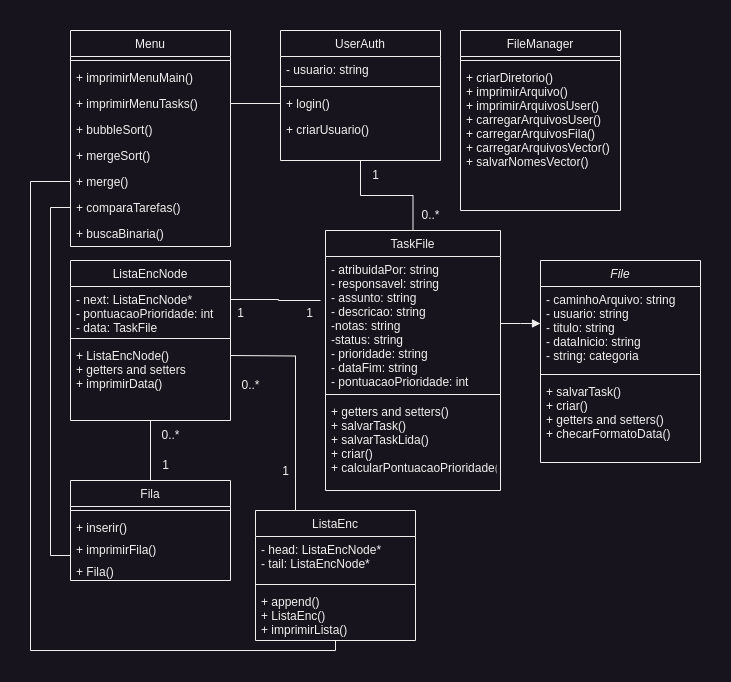

The diagram above was exported from draw.io. Its source (the exported page's mxGraphModel, read from the mxfile embedded in the PNG):
<mxGraphModel dx="633" dy="707" grid="1" gridSize="10" guides="1" tooltips="1" connect="1" arrows="1" fold="1" page="1" pageScale="1" pageWidth="827" pageHeight="1169" math="0" shadow="0">
  <root>
    <mxCell id="WIyWlLk6GJQsqaUBKTNV-0" />
    <mxCell id="WIyWlLk6GJQsqaUBKTNV-1" parent="WIyWlLk6GJQsqaUBKTNV-0" />
    <mxCell id="zkfFHV4jXpPFQw0GAbJ--0" value="File" style="swimlane;fontStyle=2;align=center;verticalAlign=top;childLayout=stackLayout;horizontal=1;startSize=26;horizontalStack=0;resizeParent=1;resizeLast=0;collapsible=1;marginBottom=0;rounded=0;shadow=0;strokeWidth=1;" parent="WIyWlLk6GJQsqaUBKTNV-1" vertex="1">
      <mxGeometry x="660" y="480" width="160" height="202" as="geometry">
        <mxRectangle x="230" y="140" width="160" height="26" as="alternateBounds" />
      </mxGeometry>
    </mxCell>
    <mxCell id="zkfFHV4jXpPFQw0GAbJ--5" value="- caminhoArquivo: string&#10;- usuario: string&#10;- titulo: string&#10;- dataInicio: string&#10;- string: categoria" style="text;align=left;verticalAlign=top;spacingLeft=4;spacingRight=4;overflow=hidden;rotatable=0;points=[[0,0.5],[1,0.5]];portConstraint=eastwest;" parent="zkfFHV4jXpPFQw0GAbJ--0" vertex="1">
      <mxGeometry y="26" width="160" height="84" as="geometry" />
    </mxCell>
    <mxCell id="zkfFHV4jXpPFQw0GAbJ--4" value="" style="line;html=1;strokeWidth=1;align=left;verticalAlign=middle;spacingTop=-1;spacingLeft=3;spacingRight=3;rotatable=0;labelPosition=right;points=[];portConstraint=eastwest;" parent="zkfFHV4jXpPFQw0GAbJ--0" vertex="1">
      <mxGeometry y="110" width="160" height="8" as="geometry" />
    </mxCell>
    <mxCell id="BS6P-brlAtUWCF2TpVWy-87" value="+ salvarTask()&#10;+ criar()&#10;+ getters and setters()&#10;+ checarFormatoData()" style="text;align=left;verticalAlign=top;spacingLeft=4;spacingRight=4;overflow=hidden;rotatable=0;points=[[0,0.5],[1,0.5]];portConstraint=eastwest;" vertex="1" parent="zkfFHV4jXpPFQw0GAbJ--0">
      <mxGeometry y="118" width="160" height="84" as="geometry" />
    </mxCell>
    <mxCell id="BS6P-brlAtUWCF2TpVWy-72" style="edgeStyle=orthogonalEdgeStyle;rounded=0;orthogonalLoop=1;jettySize=auto;html=1;exitX=0.5;exitY=1;exitDx=0;exitDy=0;entryX=0.5;entryY=0;entryDx=0;entryDy=0;fontFamily=Helvetica;fontSize=12;fontColor=default;startSize=26;endArrow=none;endFill=0;" edge="1" parent="WIyWlLk6GJQsqaUBKTNV-1" source="zkfFHV4jXpPFQw0GAbJ--6" target="BS6P-brlAtUWCF2TpVWy-0">
      <mxGeometry relative="1" as="geometry" />
    </mxCell>
    <mxCell id="zkfFHV4jXpPFQw0GAbJ--6" value="ListaEncNode" style="swimlane;fontStyle=0;align=center;verticalAlign=top;childLayout=stackLayout;horizontal=1;startSize=26;horizontalStack=0;resizeParent=1;resizeLast=0;collapsible=1;marginBottom=0;rounded=0;shadow=0;strokeWidth=1;" parent="WIyWlLk6GJQsqaUBKTNV-1" vertex="1">
      <mxGeometry x="190" y="480" width="160" height="160" as="geometry">
        <mxRectangle x="130" y="380" width="160" height="26" as="alternateBounds" />
      </mxGeometry>
    </mxCell>
    <mxCell id="zkfFHV4jXpPFQw0GAbJ--8" value="- next: ListaEncNode*&#10;- pontuacaoPrioridade: int&#10;- data: TaskFile" style="text;align=left;verticalAlign=top;spacingLeft=4;spacingRight=4;overflow=hidden;rotatable=0;points=[[0,0.5],[1,0.5]];portConstraint=eastwest;rounded=0;shadow=0;html=0;" parent="zkfFHV4jXpPFQw0GAbJ--6" vertex="1">
      <mxGeometry y="26" width="160" height="48" as="geometry" />
    </mxCell>
    <mxCell id="zkfFHV4jXpPFQw0GAbJ--9" value="" style="line;html=1;strokeWidth=1;align=left;verticalAlign=middle;spacingTop=-1;spacingLeft=3;spacingRight=3;rotatable=0;labelPosition=right;points=[];portConstraint=eastwest;" parent="zkfFHV4jXpPFQw0GAbJ--6" vertex="1">
      <mxGeometry y="74" width="160" height="8" as="geometry" />
    </mxCell>
    <mxCell id="zkfFHV4jXpPFQw0GAbJ--11" value="+ ListaEncNode()&#10;+ getters and setters&#10;+ imprimirData()" style="text;align=left;verticalAlign=top;spacingLeft=4;spacingRight=4;overflow=hidden;rotatable=0;points=[[0,0.5],[1,0.5]];portConstraint=eastwest;" parent="zkfFHV4jXpPFQw0GAbJ--6" vertex="1">
      <mxGeometry y="82" width="160" height="58" as="geometry" />
    </mxCell>
    <mxCell id="zkfFHV4jXpPFQw0GAbJ--13" value="ListaEnc" style="swimlane;fontStyle=0;align=center;verticalAlign=top;childLayout=stackLayout;horizontal=1;startSize=26;horizontalStack=0;resizeParent=1;resizeLast=0;collapsible=1;marginBottom=0;rounded=0;shadow=0;strokeWidth=1;" parent="WIyWlLk6GJQsqaUBKTNV-1" vertex="1">
      <mxGeometry x="375" y="730" width="160" height="130" as="geometry">
        <mxRectangle x="340" y="380" width="170" height="26" as="alternateBounds" />
      </mxGeometry>
    </mxCell>
    <mxCell id="zkfFHV4jXpPFQw0GAbJ--14" value="- head: ListaEncNode*&#10;- tail: ListaEncNode*" style="text;align=left;verticalAlign=top;spacingLeft=4;spacingRight=4;overflow=hidden;rotatable=0;points=[[0,0.5],[1,0.5]];portConstraint=eastwest;" parent="zkfFHV4jXpPFQw0GAbJ--13" vertex="1">
      <mxGeometry y="26" width="160" height="44" as="geometry" />
    </mxCell>
    <mxCell id="zkfFHV4jXpPFQw0GAbJ--15" value="" style="line;html=1;strokeWidth=1;align=left;verticalAlign=middle;spacingTop=-1;spacingLeft=3;spacingRight=3;rotatable=0;labelPosition=right;points=[];portConstraint=eastwest;" parent="zkfFHV4jXpPFQw0GAbJ--13" vertex="1">
      <mxGeometry y="70" width="160" height="8" as="geometry" />
    </mxCell>
    <mxCell id="BS6P-brlAtUWCF2TpVWy-99" value="+ append()&#10;+ ListaEnc()&#10;+ imprimirLista()" style="text;align=left;verticalAlign=top;spacingLeft=4;spacingRight=4;overflow=hidden;rotatable=0;points=[[0,0.5],[1,0.5]];portConstraint=eastwest;" vertex="1" parent="zkfFHV4jXpPFQw0GAbJ--13">
      <mxGeometry y="78" width="160" height="44" as="geometry" />
    </mxCell>
    <mxCell id="zkfFHV4jXpPFQw0GAbJ--17" value="Menu" style="swimlane;fontStyle=0;align=center;verticalAlign=top;childLayout=stackLayout;horizontal=1;startSize=26;horizontalStack=0;resizeParent=1;resizeLast=0;collapsible=1;marginBottom=0;rounded=0;shadow=0;strokeWidth=1;" parent="WIyWlLk6GJQsqaUBKTNV-1" vertex="1">
      <mxGeometry x="190" y="250" width="160" height="216" as="geometry">
        <mxRectangle x="550" y="140" width="160" height="26" as="alternateBounds" />
      </mxGeometry>
    </mxCell>
    <mxCell id="zkfFHV4jXpPFQw0GAbJ--23" value="" style="line;html=1;strokeWidth=1;align=left;verticalAlign=middle;spacingTop=-1;spacingLeft=3;spacingRight=3;rotatable=0;labelPosition=right;points=[];portConstraint=eastwest;" parent="zkfFHV4jXpPFQw0GAbJ--17" vertex="1">
      <mxGeometry y="26" width="160" height="8" as="geometry" />
    </mxCell>
    <mxCell id="zkfFHV4jXpPFQw0GAbJ--25" value="+ imprimirMenuMain()" style="text;align=left;verticalAlign=top;spacingLeft=4;spacingRight=4;overflow=hidden;rotatable=0;points=[[0,0.5],[1,0.5]];portConstraint=eastwest;" parent="zkfFHV4jXpPFQw0GAbJ--17" vertex="1">
      <mxGeometry y="34" width="160" height="26" as="geometry" />
    </mxCell>
    <mxCell id="zkfFHV4jXpPFQw0GAbJ--24" value="+ imprimirMenuTasks()" style="text;align=left;verticalAlign=top;spacingLeft=4;spacingRight=4;overflow=hidden;rotatable=0;points=[[0,0.5],[1,0.5]];portConstraint=eastwest;" parent="zkfFHV4jXpPFQw0GAbJ--17" vertex="1">
      <mxGeometry y="60" width="160" height="26" as="geometry" />
    </mxCell>
    <mxCell id="BS6P-brlAtUWCF2TpVWy-49" value="+ bubbleSort()" style="text;align=left;verticalAlign=top;spacingLeft=4;spacingRight=4;overflow=hidden;rotatable=0;points=[[0,0.5],[1,0.5]];portConstraint=eastwest;" vertex="1" parent="zkfFHV4jXpPFQw0GAbJ--17">
      <mxGeometry y="86" width="160" height="26" as="geometry" />
    </mxCell>
    <mxCell id="BS6P-brlAtUWCF2TpVWy-50" value="+ mergeSort()" style="text;align=left;verticalAlign=top;spacingLeft=4;spacingRight=4;overflow=hidden;rotatable=0;points=[[0,0.5],[1,0.5]];portConstraint=eastwest;" vertex="1" parent="zkfFHV4jXpPFQw0GAbJ--17">
      <mxGeometry y="112" width="160" height="26" as="geometry" />
    </mxCell>
    <mxCell id="BS6P-brlAtUWCF2TpVWy-51" value="+ merge()" style="text;align=left;verticalAlign=top;spacingLeft=4;spacingRight=4;overflow=hidden;rotatable=0;points=[[0,0.5],[1,0.5]];portConstraint=eastwest;" vertex="1" parent="zkfFHV4jXpPFQw0GAbJ--17">
      <mxGeometry y="138" width="160" height="26" as="geometry" />
    </mxCell>
    <mxCell id="BS6P-brlAtUWCF2TpVWy-79" value="+ comparaTarefas()" style="text;align=left;verticalAlign=top;spacingLeft=4;spacingRight=4;overflow=hidden;rotatable=0;points=[[0,0.5],[1,0.5]];portConstraint=eastwest;" vertex="1" parent="zkfFHV4jXpPFQw0GAbJ--17">
      <mxGeometry y="164" width="160" height="26" as="geometry" />
    </mxCell>
    <mxCell id="BS6P-brlAtUWCF2TpVWy-52" value="+ buscaBinaria()" style="text;align=left;verticalAlign=top;spacingLeft=4;spacingRight=4;overflow=hidden;rotatable=0;points=[[0,0.5],[1,0.5]];portConstraint=eastwest;" vertex="1" parent="zkfFHV4jXpPFQw0GAbJ--17">
      <mxGeometry y="190" width="160" height="26" as="geometry" />
    </mxCell>
    <mxCell id="BS6P-brlAtUWCF2TpVWy-0" value="Fila" style="swimlane;fontStyle=0;align=center;verticalAlign=top;childLayout=stackLayout;horizontal=1;startSize=26;horizontalStack=0;resizeParent=1;resizeLast=0;collapsible=1;marginBottom=0;rounded=0;shadow=0;strokeWidth=1;" vertex="1" parent="WIyWlLk6GJQsqaUBKTNV-1">
      <mxGeometry x="190" y="700" width="160" height="100" as="geometry">
        <mxRectangle x="340" y="380" width="170" height="26" as="alternateBounds" />
      </mxGeometry>
    </mxCell>
    <mxCell id="BS6P-brlAtUWCF2TpVWy-2" value="" style="line;html=1;strokeWidth=1;align=left;verticalAlign=middle;spacingTop=-1;spacingLeft=3;spacingRight=3;rotatable=0;labelPosition=right;points=[];portConstraint=eastwest;" vertex="1" parent="BS6P-brlAtUWCF2TpVWy-0">
      <mxGeometry y="26" width="160" height="8" as="geometry" />
    </mxCell>
    <mxCell id="BS6P-brlAtUWCF2TpVWy-1" value="+ inserir()" style="text;align=left;verticalAlign=top;spacingLeft=4;spacingRight=4;overflow=hidden;rotatable=0;points=[[0,0.5],[1,0.5]];portConstraint=eastwest;" vertex="1" parent="BS6P-brlAtUWCF2TpVWy-0">
      <mxGeometry y="34" width="160" height="22" as="geometry" />
    </mxCell>
    <mxCell id="BS6P-brlAtUWCF2TpVWy-86" value="+ imprimirFila()" style="text;align=left;verticalAlign=top;spacingLeft=4;spacingRight=4;overflow=hidden;rotatable=0;points=[[0,0.5],[1,0.5]];portConstraint=eastwest;" vertex="1" parent="BS6P-brlAtUWCF2TpVWy-0">
      <mxGeometry y="56" width="160" height="22" as="geometry" />
    </mxCell>
    <mxCell id="BS6P-brlAtUWCF2TpVWy-102" value="+ Fila()" style="text;align=left;verticalAlign=top;spacingLeft=4;spacingRight=4;overflow=hidden;rotatable=0;points=[[0,0.5],[1,0.5]];portConstraint=eastwest;" vertex="1" parent="BS6P-brlAtUWCF2TpVWy-0">
      <mxGeometry y="78" width="160" height="22" as="geometry" />
    </mxCell>
    <mxCell id="BS6P-brlAtUWCF2TpVWy-6" value="FileManager" style="swimlane;fontStyle=0;align=center;verticalAlign=top;childLayout=stackLayout;horizontal=1;startSize=26;horizontalStack=0;resizeParent=1;resizeLast=0;collapsible=1;marginBottom=0;rounded=0;shadow=0;strokeWidth=1;" vertex="1" parent="WIyWlLk6GJQsqaUBKTNV-1">
      <mxGeometry x="580" y="250" width="160" height="180" as="geometry">
        <mxRectangle x="340" y="380" width="170" height="26" as="alternateBounds" />
      </mxGeometry>
    </mxCell>
    <mxCell id="BS6P-brlAtUWCF2TpVWy-8" value="" style="line;html=1;strokeWidth=1;align=left;verticalAlign=middle;spacingTop=-1;spacingLeft=3;spacingRight=3;rotatable=0;labelPosition=right;points=[];portConstraint=eastwest;" vertex="1" parent="BS6P-brlAtUWCF2TpVWy-6">
      <mxGeometry y="26" width="160" height="8" as="geometry" />
    </mxCell>
    <mxCell id="BS6P-brlAtUWCF2TpVWy-98" value="+ criarDiretorio()&#10;+ imprimirArquivo()&#10;+ imprimirArquivosUser()&#10;+ carregarArquivosUser()&#10;+ carregarArquivosFila()&#10;+ carregarArquivosVector()&#10;+ salvarNomesVector()" style="text;align=left;verticalAlign=top;spacingLeft=4;spacingRight=4;overflow=hidden;rotatable=0;points=[[0,0.5],[1,0.5]];portConstraint=eastwest;" vertex="1" parent="BS6P-brlAtUWCF2TpVWy-6">
      <mxGeometry y="34" width="160" height="126" as="geometry" />
    </mxCell>
    <mxCell id="BS6P-brlAtUWCF2TpVWy-9" value="TaskFile&#10;" style="swimlane;fontStyle=0;align=center;verticalAlign=top;childLayout=stackLayout;horizontal=1;startSize=26;horizontalStack=0;resizeParent=1;resizeLast=0;collapsible=1;marginBottom=0;rounded=0;shadow=0;strokeWidth=1;" vertex="1" parent="WIyWlLk6GJQsqaUBKTNV-1">
      <mxGeometry x="445" y="450" width="175" height="260" as="geometry">
        <mxRectangle x="340" y="380" width="170" height="26" as="alternateBounds" />
      </mxGeometry>
    </mxCell>
    <mxCell id="BS6P-brlAtUWCF2TpVWy-95" style="edgeStyle=orthogonalEdgeStyle;rounded=0;orthogonalLoop=1;jettySize=auto;html=1;exitX=1;exitY=0.5;exitDx=0;exitDy=0;fontFamily=Helvetica;fontSize=12;fontColor=default;startSize=26;endArrow=block;endFill=1;" edge="1" parent="BS6P-brlAtUWCF2TpVWy-9" source="BS6P-brlAtUWCF2TpVWy-89">
      <mxGeometry relative="1" as="geometry">
        <mxPoint x="215" y="93" as="targetPoint" />
      </mxGeometry>
    </mxCell>
    <mxCell id="BS6P-brlAtUWCF2TpVWy-89" value="- atribuidaPor: string&#10;- responsavel: string&#10;- assunto: string&#10;- descricao: string&#10;-notas: string&#10;-status: string&#10;- prioridade: string&#10;- dataFim: string&#10;- pontuacaoPrioridade: int" style="text;align=left;verticalAlign=top;spacingLeft=4;spacingRight=4;overflow=hidden;rotatable=0;points=[[0,0.5],[1,0.5]];portConstraint=eastwest;" vertex="1" parent="BS6P-brlAtUWCF2TpVWy-9">
      <mxGeometry y="26" width="175" height="134" as="geometry" />
    </mxCell>
    <mxCell id="BS6P-brlAtUWCF2TpVWy-11" value="" style="line;html=1;strokeWidth=1;align=left;verticalAlign=middle;spacingTop=-1;spacingLeft=3;spacingRight=3;rotatable=0;labelPosition=right;points=[];portConstraint=eastwest;" vertex="1" parent="BS6P-brlAtUWCF2TpVWy-9">
      <mxGeometry y="160" width="175" height="8" as="geometry" />
    </mxCell>
    <mxCell id="BS6P-brlAtUWCF2TpVWy-92" value="+ getters and setters()&#10;+ salvarTask()&#10;+ salvarTaskLida()&#10;+ criar()&#10;+ calcularPontuacaoPrioridade()" style="text;align=left;verticalAlign=top;spacingLeft=4;spacingRight=4;overflow=hidden;rotatable=0;points=[[0,0.5],[1,0.5]];portConstraint=eastwest;" vertex="1" parent="BS6P-brlAtUWCF2TpVWy-9">
      <mxGeometry y="168" width="175" height="82" as="geometry" />
    </mxCell>
    <mxCell id="BS6P-brlAtUWCF2TpVWy-69" style="edgeStyle=orthogonalEdgeStyle;rounded=0;orthogonalLoop=1;jettySize=auto;html=1;fontFamily=Helvetica;fontSize=12;fontColor=default;startSize=26;endArrow=none;endFill=0;" edge="1" parent="WIyWlLk6GJQsqaUBKTNV-1" source="BS6P-brlAtUWCF2TpVWy-15" target="BS6P-brlAtUWCF2TpVWy-9">
      <mxGeometry relative="1" as="geometry">
        <Array as="points" />
      </mxGeometry>
    </mxCell>
    <mxCell id="BS6P-brlAtUWCF2TpVWy-15" value="UserAuth" style="swimlane;fontStyle=0;align=center;verticalAlign=top;childLayout=stackLayout;horizontal=1;startSize=26;horizontalStack=0;resizeParent=1;resizeLast=0;collapsible=1;marginBottom=0;rounded=0;shadow=0;strokeWidth=1;" vertex="1" parent="WIyWlLk6GJQsqaUBKTNV-1">
      <mxGeometry x="400" y="250" width="160" height="130" as="geometry">
        <mxRectangle x="340" y="380" width="170" height="26" as="alternateBounds" />
      </mxGeometry>
    </mxCell>
    <mxCell id="BS6P-brlAtUWCF2TpVWy-16" value="- usuario: string" style="text;align=left;verticalAlign=top;spacingLeft=4;spacingRight=4;overflow=hidden;rotatable=0;points=[[0,0.5],[1,0.5]];portConstraint=eastwest;" vertex="1" parent="BS6P-brlAtUWCF2TpVWy-15">
      <mxGeometry y="26" width="160" height="26" as="geometry" />
    </mxCell>
    <mxCell id="BS6P-brlAtUWCF2TpVWy-17" value="" style="line;html=1;strokeWidth=1;align=left;verticalAlign=middle;spacingTop=-1;spacingLeft=3;spacingRight=3;rotatable=0;labelPosition=right;points=[];portConstraint=eastwest;" vertex="1" parent="BS6P-brlAtUWCF2TpVWy-15">
      <mxGeometry y="52" width="160" height="8" as="geometry" />
    </mxCell>
    <mxCell id="zkfFHV4jXpPFQw0GAbJ--20" value="+ login()" style="text;align=left;verticalAlign=top;spacingLeft=4;spacingRight=4;overflow=hidden;rotatable=0;points=[[0,0.5],[1,0.5]];portConstraint=eastwest;rounded=0;shadow=0;html=0;" parent="BS6P-brlAtUWCF2TpVWy-15" vertex="1">
      <mxGeometry y="60" width="160" height="26" as="geometry" />
    </mxCell>
    <mxCell id="BS6P-brlAtUWCF2TpVWy-45" value="+ criarUsuario()" style="text;align=left;verticalAlign=top;spacingLeft=4;spacingRight=4;overflow=hidden;rotatable=0;points=[[0,0.5],[1,0.5]];portConstraint=eastwest;rounded=0;shadow=0;html=0;" vertex="1" parent="BS6P-brlAtUWCF2TpVWy-15">
      <mxGeometry y="86" width="160" height="24" as="geometry" />
    </mxCell>
    <mxCell id="BS6P-brlAtUWCF2TpVWy-54" style="edgeStyle=orthogonalEdgeStyle;rounded=0;orthogonalLoop=1;jettySize=auto;html=1;exitX=0;exitY=0.5;exitDx=0;exitDy=0;entryX=1;entryY=0.5;entryDx=0;entryDy=0;fontFamily=Helvetica;fontSize=12;fontColor=default;startSize=26;endArrow=none;endFill=0;" edge="1" parent="WIyWlLk6GJQsqaUBKTNV-1" source="zkfFHV4jXpPFQw0GAbJ--20" target="zkfFHV4jXpPFQw0GAbJ--24">
      <mxGeometry relative="1" as="geometry" />
    </mxCell>
    <mxCell id="BS6P-brlAtUWCF2TpVWy-70" value="1" style="text;html=1;align=center;verticalAlign=middle;resizable=0;points=[];autosize=1;strokeColor=none;fillColor=none;fontSize=12;fontFamily=Helvetica;fontColor=default;" vertex="1" parent="WIyWlLk6GJQsqaUBKTNV-1">
      <mxGeometry x="480" y="380" width="30" height="30" as="geometry" />
    </mxCell>
    <mxCell id="BS6P-brlAtUWCF2TpVWy-71" value="0..*" style="text;html=1;align=center;verticalAlign=middle;resizable=0;points=[];autosize=1;strokeColor=none;fillColor=none;fontSize=12;fontFamily=Helvetica;fontColor=default;" vertex="1" parent="WIyWlLk6GJQsqaUBKTNV-1">
      <mxGeometry x="530" y="420" width="40" height="30" as="geometry" />
    </mxCell>
    <mxCell id="BS6P-brlAtUWCF2TpVWy-73" value="0..*" style="text;html=1;align=center;verticalAlign=middle;resizable=0;points=[];autosize=1;strokeColor=none;fillColor=none;fontSize=12;fontFamily=Helvetica;fontColor=default;" vertex="1" parent="WIyWlLk6GJQsqaUBKTNV-1">
      <mxGeometry x="270" y="640" width="40" height="30" as="geometry" />
    </mxCell>
    <mxCell id="BS6P-brlAtUWCF2TpVWy-74" value="1" style="text;html=1;align=center;verticalAlign=middle;resizable=0;points=[];autosize=1;strokeColor=none;fillColor=none;fontSize=12;fontFamily=Helvetica;fontColor=default;" vertex="1" parent="WIyWlLk6GJQsqaUBKTNV-1">
      <mxGeometry x="270" y="670" width="30" height="30" as="geometry" />
    </mxCell>
    <mxCell id="BS6P-brlAtUWCF2TpVWy-76" style="edgeStyle=orthogonalEdgeStyle;rounded=0;orthogonalLoop=1;jettySize=auto;html=1;exitX=1;exitY=0.5;exitDx=0;exitDy=0;fontFamily=Helvetica;fontSize=12;fontColor=default;startSize=26;endArrow=none;endFill=0;" edge="1" parent="WIyWlLk6GJQsqaUBKTNV-1">
      <mxGeometry relative="1" as="geometry">
        <mxPoint x="350" y="518" as="sourcePoint" />
        <mxPoint x="440" y="520" as="targetPoint" />
        <Array as="points">
          <mxPoint x="398" y="519" />
          <mxPoint x="398" y="520" />
        </Array>
      </mxGeometry>
    </mxCell>
    <mxCell id="BS6P-brlAtUWCF2TpVWy-77" value="1" style="text;html=1;align=center;verticalAlign=middle;resizable=0;points=[];autosize=1;strokeColor=none;fillColor=none;fontSize=12;fontFamily=Helvetica;fontColor=default;" vertex="1" parent="WIyWlLk6GJQsqaUBKTNV-1">
      <mxGeometry x="345" y="518" width="30" height="30" as="geometry" />
    </mxCell>
    <mxCell id="BS6P-brlAtUWCF2TpVWy-78" value="1" style="text;html=1;align=center;verticalAlign=middle;resizable=0;points=[];autosize=1;strokeColor=none;fillColor=none;fontSize=12;fontFamily=Helvetica;fontColor=default;" vertex="1" parent="WIyWlLk6GJQsqaUBKTNV-1">
      <mxGeometry x="414" y="518" width="30" height="30" as="geometry" />
    </mxCell>
    <mxCell id="BS6P-brlAtUWCF2TpVWy-80" style="edgeStyle=orthogonalEdgeStyle;rounded=0;orthogonalLoop=1;jettySize=auto;html=1;exitX=1;exitY=0.5;exitDx=0;exitDy=0;entryX=0.25;entryY=0;entryDx=0;entryDy=0;fontFamily=Helvetica;fontSize=12;fontColor=default;startSize=26;endArrow=none;endFill=0;" edge="1" parent="WIyWlLk6GJQsqaUBKTNV-1" target="zkfFHV4jXpPFQw0GAbJ--13">
      <mxGeometry relative="1" as="geometry">
        <mxPoint x="350" y="575" as="sourcePoint" />
      </mxGeometry>
    </mxCell>
    <mxCell id="BS6P-brlAtUWCF2TpVWy-81" value="0..*" style="text;html=1;align=center;verticalAlign=middle;resizable=0;points=[];autosize=1;strokeColor=none;fillColor=none;fontSize=12;fontFamily=Helvetica;fontColor=default;" vertex="1" parent="WIyWlLk6GJQsqaUBKTNV-1">
      <mxGeometry x="350" y="590" width="40" height="30" as="geometry" />
    </mxCell>
    <mxCell id="BS6P-brlAtUWCF2TpVWy-82" value="1" style="text;html=1;align=center;verticalAlign=middle;resizable=0;points=[];autosize=1;strokeColor=none;fillColor=none;fontSize=12;fontFamily=Helvetica;fontColor=default;" vertex="1" parent="WIyWlLk6GJQsqaUBKTNV-1">
      <mxGeometry x="390" y="676" width="30" height="30" as="geometry" />
    </mxCell>
    <mxCell id="BS6P-brlAtUWCF2TpVWy-83" style="edgeStyle=orthogonalEdgeStyle;rounded=0;orthogonalLoop=1;jettySize=auto;html=1;exitX=0;exitY=0.5;exitDx=0;exitDy=0;entryX=0;entryY=0.75;entryDx=0;entryDy=0;fontFamily=Helvetica;fontSize=12;fontColor=default;startSize=26;endArrow=none;endFill=0;" edge="1" parent="WIyWlLk6GJQsqaUBKTNV-1" source="BS6P-brlAtUWCF2TpVWy-79" target="BS6P-brlAtUWCF2TpVWy-0">
      <mxGeometry relative="1" as="geometry" />
    </mxCell>
    <mxCell id="BS6P-brlAtUWCF2TpVWy-84" style="edgeStyle=orthogonalEdgeStyle;rounded=0;orthogonalLoop=1;jettySize=auto;html=1;exitX=0;exitY=0.5;exitDx=0;exitDy=0;fontFamily=Helvetica;fontSize=12;fontColor=default;startSize=26;endArrow=none;endFill=0;entryX=0.5;entryY=1;entryDx=0;entryDy=0;" edge="1" parent="WIyWlLk6GJQsqaUBKTNV-1" source="BS6P-brlAtUWCF2TpVWy-51" target="zkfFHV4jXpPFQw0GAbJ--13">
      <mxGeometry relative="1" as="geometry">
        <mxPoint x="455" y="870" as="targetPoint" />
        <Array as="points">
          <mxPoint x="150" y="401" />
          <mxPoint x="150" y="870" />
          <mxPoint x="455" y="870" />
        </Array>
      </mxGeometry>
    </mxCell>
  </root>
</mxGraphModel>